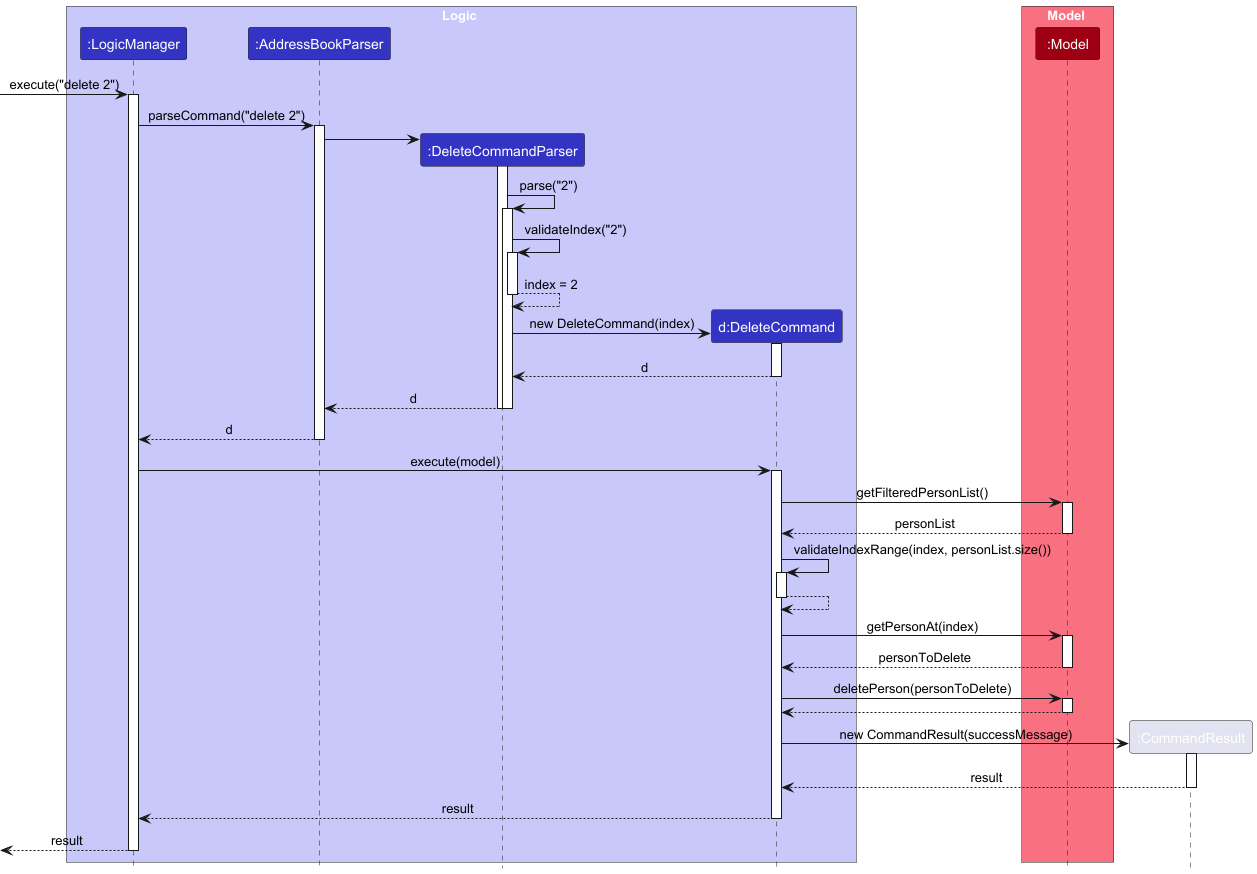

The diagram above was rendered by PlantUML. Its source (embedded in the PNG):
@startuml
!include style.puml
skinparam ArrowFontStyle plain

box Logic LOGIC_COLOR_T1
participant ":LogicManager" as LogicManager LOGIC_COLOR
participant ":AddressBookParser" as AddressBookParser LOGIC_COLOR
participant ":DeleteCommandParser" as DeleteCommandParser LOGIC_COLOR
participant "d:DeleteCommand" as DeleteCommand LOGIC_COLOR
end box

box Model MODEL_COLOR_T1
participant ":Model" as Model MODEL_COLOR
end box

[-> LogicManager : execute("delete 2")
activate LogicManager

LogicManager -> AddressBookParser : parseCommand("delete 2")
activate AddressBookParser

create DeleteCommandParser
AddressBookParser -> DeleteCommandParser
activate DeleteCommandParser

DeleteCommandParser -> DeleteCommandParser : parse("2")
activate DeleteCommandParser

DeleteCommandParser -> DeleteCommandParser : validateIndex("2")
activate DeleteCommandParser
DeleteCommandParser --> DeleteCommandParser : index = 2
deactivate DeleteCommandParser

create DeleteCommand
DeleteCommandParser -> DeleteCommand : new DeleteCommand(index)
activate DeleteCommand
DeleteCommand --> DeleteCommandParser : d
deactivate DeleteCommand

DeleteCommandParser --> AddressBookParser : d
deactivate DeleteCommandParser
deactivate DeleteCommandParser

AddressBookParser --> LogicManager : d
deactivate AddressBookParser

LogicManager -> DeleteCommand : execute(model)
activate DeleteCommand

DeleteCommand -> Model : getFilteredPersonList()
activate Model
Model --> DeleteCommand : personList
deactivate Model

DeleteCommand -> DeleteCommand : validateIndexRange(index, personList.size())
activate DeleteCommand
DeleteCommand --> DeleteCommand
deactivate DeleteCommand

DeleteCommand -> Model : getPersonAt(index)
activate Model
Model --> DeleteCommand : personToDelete
deactivate Model

DeleteCommand -> Model : deletePerson(personToDelete)
activate Model
Model --> DeleteCommand
deactivate Model

create ":CommandResult" as CommandResult
DeleteCommand -> CommandResult : new CommandResult(successMessage)
activate CommandResult
CommandResult --> DeleteCommand : result
deactivate CommandResult

DeleteCommand --> LogicManager : result
deactivate DeleteCommand

[<-- LogicManager : result
deactivate LogicManager
@enduml